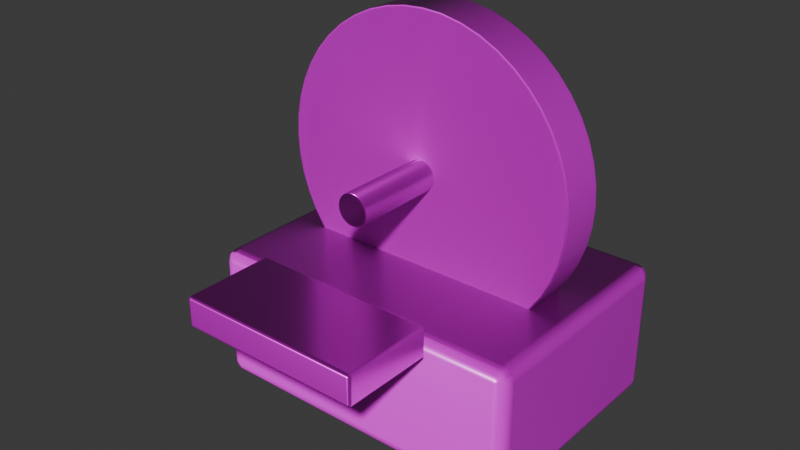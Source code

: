 # Source: polisher.blend  (saved by Blender 4.5.87; exported with 4.5.12 LTS)
import bpy
from mathutils import Matrix  # noqa: F401  (used for matrix-valued properties, if any)

bpy.ops.wm.read_factory_settings(use_empty=True)
scene = bpy.context.scene
scene.name = 'Scene'

# ---- collections
col_collection = bpy.data.collections.new('Collection'); scene.collection.children.link(col_collection)

# ---- images (referenced by path relative to the original .blend; pixels are not part of the script)
import os
ASSET_DIR = os.environ.get("B2B_ASSET_DIR", "")  # directory of the original .blend (textures are referenced by path, not embedded)
HERE = os.path.dirname(os.path.abspath(__file__))  # packed textures are extracted next to this script under _unpacked/

def load_image(name, relpath, width, height, colorspace="sRGB"):
    """Load a texture the original file referenced (path relative to the .blend, or extracted next to this script)."""
    p = next((c for c in (os.path.join(HERE, relpath), os.path.join(ASSET_DIR, relpath)) if relpath and os.path.exists(c)), "")
    if p:
        img = bpy.data.images.load(p, check_existing=True)
        img.name = name
    else:  # same state as the original file: an image datablock whose file is absent (Cycles renders it pink)
        img = bpy.data.images.new(name, width, height)
        img.source = "FILE"
        img.filepath = "//" + (relpath or name)
    img.colorspace_settings.name = colorspace
    return img
img_worn_olive_polymer_albedo_png = load_image('worn-olive-polymer-albedo.png', 'worn-olive-polymer-albedo.png', 1024, 1024, 'sRGB')
img_worn_olive_polymer_roughness_png = load_image('worn-olive-polymer-roughness.png', 'worn-olive-polymer-roughness.png', 1024, 1024, 'Non-Color')
img_worn_olive_polymer_normal_png = load_image('worn-olive-polymer-normal.png', 'worn-olive-polymer-normal.png', 1024, 1024, 'Non-Color')
img_dark_rubber_albedo_png = load_image('dark-rubber-albedo.png', 'dark-rubber-albedo.png', 1024, 1024, 'sRGB')
img_dark_rubber_roughness_png = load_image('dark-rubber-roughness.png', 'dark-rubber-roughness.png', 1024, 1024, 'Non-Color')
img_dark_rubber_normal_png = load_image('dark-rubber-normal.png', 'dark-rubber-normal.png', 1024, 1024, 'Non-Color')
img_brushed_steel_albedo_png = load_image('brushed-steel-albedo.png', 'brushed-steel-albedo.png', 1024, 1024, 'sRGB')
img_brushed_steel_roughness_png = load_image('brushed-steel-roughness.png', 'brushed-steel-roughness.png', 1024, 1024, 'Non-Color')
img_brushed_steel_normal_png = load_image('brushed-steel-normal.png', 'brushed-steel-normal.png', 1024, 1024, 'Non-Color')

# ---- materials (node trees are filled in below, after node groups)
mat_worn_olive_polymer = bpy.data.materials.new('worn olive polymer')
mat_worn_olive_polymer.diffuse_color = (0.045, 0.067, 0.026, 1.0)
mat_dark_rubber = bpy.data.materials.new('dark rubber')
mat_dark_rubber.diffuse_color = (0.035, 0.042, 0.036, 1.0)
mat_brushed_steel = bpy.data.materials.new('brushed steel')
mat_brushed_steel.diffuse_color = (0.37, 0.41, 0.43, 1.0)

# ---- material node trees
mat_worn_olive_polymer.use_nodes = True; mat_worn_olive_polymer.node_tree.nodes.clear()
_N = mat_worn_olive_polymer.node_tree.nodes; _L = mat_worn_olive_polymer.node_tree.links
n0 = _N.new('ShaderNodeBsdfPrincipled'); n0.name = 'Principled BSDF'; n0.location = (-200, 100)
n0.inputs[1].default_value = 0.08
n1 = _N.new('ShaderNodeOutputMaterial'); n1.name = 'Material Output'; n1.location = (200, 100)
n2 = _N.new('ShaderNodeTexNoise'); n2.name = 'Noise Texture'; n2.location = (0, 0)
n2.inputs[2].default_value = 130.0
n3 = _N.new('ShaderNodeBump'); n3.name = 'Bump'; n3.location = (0, 0)
n3.inputs[0].default_value = 0.12
n3.inputs[1].default_value = 0.002
n4 = _N.new('ShaderNodeTexImage'); n4.name = 'Image Texture'; n4.location = (0, 0)
n4.label = 'Original exported albedo'
n4.image = img_worn_olive_polymer_albedo_png
n5 = _N.new('ShaderNodeTexImage'); n5.name = 'Image Texture.001'; n5.location = (0, 0)
n5.label = 'Original exported roughness'
n5.image = img_worn_olive_polymer_roughness_png
n6 = _N.new('ShaderNodeTexImage'); n6.name = 'Image Texture.002'; n6.location = (0, 0)
n6.label = 'Original exported normal'
n6.image = img_worn_olive_polymer_normal_png
n7 = _N.new('ShaderNodeNormalMap'); n7.name = 'Normal Map'; n7.location = (0, 0)
n7.inputs[0].default_value = 0.55
_L.new(n0.outputs[0], n1.inputs[0])
_L.new(n2.outputs[0], n3.inputs[3])
_L.new(n4.outputs[0], n0.inputs[0])
_L.new(n5.outputs[0], n0.inputs[2])
_L.new(n6.outputs[0], n7.inputs[1])
_L.new(n7.outputs[0], n0.inputs[5])
n1.is_active_output = True
mat_dark_rubber.use_nodes = True; mat_dark_rubber.node_tree.nodes.clear()
_N = mat_dark_rubber.node_tree.nodes; _L = mat_dark_rubber.node_tree.links
n0 = _N.new('ShaderNodeBsdfPrincipled'); n0.name = 'Principled BSDF'; n0.location = (-200, 100)
n1 = _N.new('ShaderNodeOutputMaterial'); n1.name = 'Material Output'; n1.location = (200, 100)
n2 = _N.new('ShaderNodeTexNoise'); n2.name = 'Noise Texture'; n2.location = (0, 0)
n2.inputs[2].default_value = 130.0
n3 = _N.new('ShaderNodeBump'); n3.name = 'Bump'; n3.location = (0, 0)
n3.inputs[0].default_value = 0.12
n3.inputs[1].default_value = 0.002
n4 = _N.new('ShaderNodeTexImage'); n4.name = 'Image Texture'; n4.location = (0, 0)
n4.label = 'Original exported albedo'
n4.image = img_dark_rubber_albedo_png
n5 = _N.new('ShaderNodeTexImage'); n5.name = 'Image Texture.001'; n5.location = (0, 0)
n5.label = 'Original exported roughness'
n5.image = img_dark_rubber_roughness_png
n6 = _N.new('ShaderNodeTexImage'); n6.name = 'Image Texture.002'; n6.location = (0, 0)
n6.label = 'Original exported normal'
n6.image = img_dark_rubber_normal_png
n7 = _N.new('ShaderNodeNormalMap'); n7.name = 'Normal Map'; n7.location = (0, 0)
n7.inputs[0].default_value = 0.55
_L.new(n0.outputs[0], n1.inputs[0])
_L.new(n2.outputs[0], n3.inputs[3])
_L.new(n4.outputs[0], n0.inputs[0])
_L.new(n5.outputs[0], n0.inputs[2])
_L.new(n6.outputs[0], n7.inputs[1])
_L.new(n7.outputs[0], n0.inputs[5])
n1.is_active_output = True
mat_brushed_steel.use_nodes = True; mat_brushed_steel.node_tree.nodes.clear()
_N = mat_brushed_steel.node_tree.nodes; _L = mat_brushed_steel.node_tree.links
n0 = _N.new('ShaderNodeBsdfPrincipled'); n0.name = 'Principled BSDF'; n0.location = (-200, 100)
n0.inputs[1].default_value = 0.8
n1 = _N.new('ShaderNodeOutputMaterial'); n1.name = 'Material Output'; n1.location = (200, 100)
n2 = _N.new('ShaderNodeTexNoise'); n2.name = 'Noise Texture'; n2.location = (0, 0)
n2.inputs[2].default_value = 130.0
n3 = _N.new('ShaderNodeBump'); n3.name = 'Bump'; n3.location = (0, 0)
n3.inputs[0].default_value = 0.12
n3.inputs[1].default_value = 0.002
n4 = _N.new('ShaderNodeTexImage'); n4.name = 'Image Texture'; n4.location = (0, 0)
n4.label = 'Original exported albedo'
n4.image = img_brushed_steel_albedo_png
n5 = _N.new('ShaderNodeTexImage'); n5.name = 'Image Texture.001'; n5.location = (0, 0)
n5.label = 'Original exported roughness'
n5.image = img_brushed_steel_roughness_png
n6 = _N.new('ShaderNodeTexImage'); n6.name = 'Image Texture.002'; n6.location = (0, 0)
n6.label = 'Original exported normal'
n6.image = img_brushed_steel_normal_png
n7 = _N.new('ShaderNodeNormalMap'); n7.name = 'Normal Map'; n7.location = (0, 0)
n7.inputs[0].default_value = 0.55
_L.new(n0.outputs[0], n1.inputs[0])
_L.new(n2.outputs[0], n3.inputs[3])
_L.new(n4.outputs[0], n0.inputs[0])
_L.new(n5.outputs[0], n0.inputs[2])
_L.new(n6.outputs[0], n7.inputs[1])
_L.new(n7.outputs[0], n0.inputs[5])
n1.is_active_output = True

# ---- world
world_world = bpy.data.worlds.new('World'); scene.world = world_world
world_world.use_nodes = True; world_world.node_tree.nodes.clear()
_N = world_world.node_tree.nodes; _L = world_world.node_tree.links
n0 = _N.new('ShaderNodeOutputWorld'); n0.name = 'World Output'; n0.location = (200, 100)
n1 = _N.new('ShaderNodeBackground'); n1.name = 'Background'; n1.location = (-200, 100)
n1.inputs[0].default_value = (0.05088, 0.05088, 0.05088, 1.0)
_L.new(n1.outputs[0], n0.inputs[0])
n0.is_active_output = True
world_world.color = (0.05088, 0.05088, 0.05088)
world_world.sun_shadow_jitter_overblur = 0.0

# ---- meshes
me_cube_026 = bpy.data.meshes.new('Cube.026')
me_cube_026.from_pydata([(-0.215, -0.155, -0.09), (-0.215, -0.155, 0.09), (-0.215, 0.155, -0.09), (-0.215, 0.155, 0.09), (0.215, -0.155, -0.09), (0.215, -0.155, 0.09), (0.215, 0.155, -0.09), (0.215, 0.155, 0.09)], [], [(0, 1, 3, 2), (2, 3, 7, 6), (6, 7, 5, 4), (4, 5, 1, 0), (2, 6, 4, 0), (7, 3, 1, 5)])
_uv = me_cube_026.uv_layers.new(name='UVMap')
_uv.uv.foreach_set('vector', [0.375, 0.0, 0.625, 0.0, 0.625, 0.25, 0.375, 0.25, 0.375, 0.25, 0.625, 0.25, 0.625, 0.5, 0.375, 0.5, 0.375, 0.5, 0.625, 0.5, 0.625, 0.75, 0.375, 0.75, 0.375, 0.75, 0.625, 0.75, 0.625, 1.0, 0.375, 1.0, 0.125, 0.5, 0.375, 0.5, 0.375, 0.75, 0.125, 0.75, 0.625, 0.5, 0.875, 0.5, 0.875, 0.75, 0.625, 0.75])
me_cube_026.materials.append(mat_worn_olive_polymer)
me_cube_026.update()
me_cylinder_037 = bpy.data.meshes.new('Cylinder.037')
me_cylinder_037.from_pydata([(0.0, 0.2, -0.03), (0.0, 0.2, 0.03), (0.02611, 0.1983, -0.03), (0.02611, 0.1983, 0.03), (0.05176, 0.1932, -0.03), (0.05176, 0.1932, 0.03), (0.07654, 0.1848, -0.03), (0.07654, 0.1848, 0.03), (0.1, 0.1732, -0.03), (0.1, 0.1732, 0.03), (0.1218, 0.1587, -0.03), (0.1218, 0.1587, 0.03), (0.1414, 0.1414, -0.03), (0.1414, 0.1414, 0.03), (0.1587, 0.1218, -0.03), (0.1587, 0.1218, 0.03), (0.1732, 0.1, -0.03), (0.1732, 0.1, 0.03), (0.1848, 0.07654, -0.03), (0.1848, 0.07654, 0.03), (0.1932, 0.05176, -0.03), (0.1932, 0.05176, 0.03), (0.1983, 0.02611, -0.03), (0.1983, 0.02611, 0.03), (0.2, 0.0, -0.03), (0.2, 0.0, 0.03), (0.1983, -0.02611, -0.03), (0.1983, -0.02611, 0.03), (0.1932, -0.05176, -0.03), (0.1932, -0.05176, 0.03), (0.1848, -0.07654, -0.03), (0.1848, -0.07654, 0.03), (0.1732, -0.1, -0.03), (0.1732, -0.1, 0.03), (0.1587, -0.1218, -0.03), (0.1587, -0.1218, 0.03), (0.1414, -0.1414, -0.03), (0.1414, -0.1414, 0.03), (0.1218, -0.1587, -0.03), (0.1218, -0.1587, 0.03), (0.1, -0.1732, -0.03), (0.1, -0.1732, 0.03), (0.07654, -0.1848, -0.03), (0.07654, -0.1848, 0.03), (0.05176, -0.1932, -0.03), (0.05176, -0.1932, 0.03), (0.02611, -0.1983, -0.03), (0.02611, -0.1983, 0.03), (0.0, -0.2, -0.03), (0.0, -0.2, 0.03), (-0.02611, -0.1983, -0.03), (-0.02611, -0.1983, 0.03), (-0.05176, -0.1932, -0.03), (-0.05176, -0.1932, 0.03), (-0.07654, -0.1848, -0.03), (-0.07654, -0.1848, 0.03), (-0.1, -0.1732, -0.03), (-0.1, -0.1732, 0.03), (-0.1218, -0.1587, -0.03), (-0.1218, -0.1587, 0.03), (-0.1414, -0.1414, -0.03), (-0.1414, -0.1414, 0.03), (-0.1587, -0.1218, -0.03), (-0.1587, -0.1218, 0.03), (-0.1732, -0.1, -0.03), (-0.1732, -0.1, 0.03), (-0.1848, -0.07654, -0.03), (-0.1848, -0.07654, 0.03), (-0.1932, -0.05176, -0.03), (-0.1932, -0.05176, 0.03), (-0.1983, -0.02611, -0.03), (-0.1983, -0.02611, 0.03), (-0.2, 0.0, -0.03), (-0.2, 0.0, 0.03), (-0.1983, 0.02611, -0.03), (-0.1983, 0.02611, 0.03), (-0.1932, 0.05176, -0.03), (-0.1932, 0.05176, 0.03), (-0.1848, 0.07654, -0.03), (-0.1848, 0.07654, 0.03), (-0.1732, 0.1, -0.03), (-0.1732, 0.1, 0.03), (-0.1587, 0.1218, -0.03), (-0.1587, 0.1218, 0.03), (-0.1414, 0.1414, -0.03), (-0.1414, 0.1414, 0.03), (-0.1218, 0.1587, -0.03), (-0.1218, 0.1587, 0.03), (-0.1, 0.1732, -0.03), (-0.1, 0.1732, 0.03), (-0.07654, 0.1848, -0.03), (-0.07654, 0.1848, 0.03), (-0.05176, 0.1932, -0.03), (-0.05176, 0.1932, 0.03), (-0.02611, 0.1983, -0.03), (-0.02611, 0.1983, 0.03)], [], [(0, 1, 3, 2), (2, 3, 5, 4), (4, 5, 7, 6), (6, 7, 9, 8), (8, 9, 11, 10), (10, 11, 13, 12), (12, 13, 15, 14), (14, 15, 17, 16), (16, 17, 19, 18), (18, 19, 21, 20), (20, 21, 23, 22), (22, 23, 25, 24), (24, 25, 27, 26), (26, 27, 29, 28), (28, 29, 31, 30), (30, 31, 33, 32), (32, 33, 35, 34), (34, 35, 37, 36), (36, 37, 39, 38), (38, 39, 41, 40), (40, 41, 43, 42), (42, 43, 45, 44), (44, 45, 47, 46), (46, 47, 49, 48), (48, 49, 51, 50), (50, 51, 53, 52), (52, 53, 55, 54), (54, 55, 57, 56), (56, 57, 59, 58), (58, 59, 61, 60), (60, 61, 63, 62), (62, 63, 65, 64), (64, 65, 67, 66), (66, 67, 69, 68), (68, 69, 71, 70), (70, 71, 73, 72), (72, 73, 75, 74), (74, 75, 77, 76), (76, 77, 79, 78), (78, 79, 81, 80), (80, 81, 83, 82), (82, 83, 85, 84), (84, 85, 87, 86), (86, 87, 89, 88), (88, 89, 91, 90), (90, 91, 93, 92), (3, 1, 95, 93, 91, 89, 87, 85, 83, 81, 79, 77, 75, 73, 71, 69, 67, 65, 63, 61, 59, 57, 55, 53, 51, 49, 47, 45, 43, 41, 39, 37, 35, 33, 31, 29, 27, 25, 23, 21, 19, 17, 15, 13, 11, 9, 7, 5), (92, 93, 95, 94), (94, 95, 1, 0), (0, 2, 4, 6, 8, 10, 12, 14, 16, 18, 20, 22, 24, 26, 28, 30, 32, 34, 36, 38, 40, 42, 44, 46, 48, 50, 52, 54, 56, 58, 60, 62, 64, 66, 68, 70, 72, 74, 76, 78, 80, 82, 84, 86, 88, 90, 92, 94)])
me_cylinder_037.polygons.foreach_set('use_smooth', [True] * 50)
_uv = me_cylinder_037.uv_layers.new(name='UVMap')
_uv.uv.foreach_set('vector', [1.0, 0.5, 1.0, 1.0, 0.9792, 1.0, 0.9792, 0.5, 0.9792, 0.5, 0.9792, 1.0, 0.9583, 1.0, 0.9583, 0.5, 0.9583, 0.5, 0.9583, 1.0, 0.9375, 1.0, 0.9375, 0.5, 0.9375, 0.5, 0.9375, 1.0, 0.9167, 1.0, 0.9167, 0.5, 0.9167, 0.5, 0.9167, 1.0, 0.8958, 1.0, 0.8958, 0.5, 0.8958, 0.5, 0.8958, 1.0, 0.875, 1.0, 0.875, 0.5, 0.875, 0.5, 0.875, 1.0, 0.8542, 1.0, 0.8542, 0.5, 0.8542, 0.5, 0.8542, 1.0, 0.8333, 1.0, 0.8333, 0.5, 0.8333, 0.5, 0.8333, 1.0, 0.8125, 1.0, 0.8125, 0.5, 0.8125, 0.5, 0.8125, 1.0, 0.7917, 1.0, 0.7917, 0.5, 0.7917, 0.5, 0.7917, 1.0, 0.7708, 1.0, 0.7708, 0.5, 0.7708, 0.5, 0.7708, 1.0, 0.75, 1.0, 0.75, 0.5, 0.75, 0.5, 0.75, 1.0, 0.7292, 1.0, 0.7292, 0.5, 0.7292, 0.5, 0.7292, 1.0, 0.7083, 1.0, 0.7083, 0.5, 0.7083, 0.5, 0.7083, 1.0, 0.6875, 1.0, 0.6875, 0.5, 0.6875, 0.5, 0.6875, 1.0, 0.6667, 1.0, 0.6667, 0.5, 0.6667, 0.5, 0.6667, 1.0, 0.6458, 1.0, 0.6458, 0.5, 0.6458, 0.5, 0.6458, 1.0, 0.625, 1.0, 0.625, 0.5, 0.625, 0.5, 0.625, 1.0, 0.6042, 1.0, 0.6042, 0.5, 0.6042, 0.5, 0.6042, 1.0, 0.5833, 1.0, 0.5833, 0.5, 0.5833, 0.5, 0.5833, 1.0, 0.5625, 1.0, 0.5625, 0.5, 0.5625, 0.5, 0.5625, 1.0, 0.5417, 1.0, 0.5417, 0.5, 0.5417, 0.5, 0.5417, 1.0, 0.5208, 1.0, 0.5208, 0.5, 0.5208, 0.5, 0.5208, 1.0, 0.5, 1.0, 0.5, 0.5, 0.5, 0.5, 0.5, 1.0, 0.4792, 1.0, 0.4792, 0.5, 0.4792, 0.5, 0.4792, 1.0, 0.4583, 1.0, 0.4583, 0.5, 0.4583, 0.5, 0.4583, 1.0, 0.4375, 1.0, 0.4375, 0.5, 0.4375, 0.5, 0.4375, 1.0, 0.4167, 1.0, 0.4167, 0.5, 0.4167, 0.5, 0.4167, 1.0, 0.3958, 1.0, 0.3958, 0.5, 0.3958, 0.5, 0.3958, 1.0, 0.375, 1.0, 0.375, 0.5, 0.375, 0.5, 0.375, 1.0, 0.3542, 1.0, 0.3542, 0.5, 0.3542, 0.5, 0.3542, 1.0, 0.3333, 1.0, 0.3333, 0.5, 0.3333, 0.5, 0.3333, 1.0, 0.3125, 1.0, 0.3125, 0.5, 0.3125, 0.5, 0.3125, 1.0, 0.2917, 1.0, 0.2917, 0.5, 0.2917, 0.5, 0.2917, 1.0, 0.2708, 1.0, 0.2708, 0.5, 0.2708, 0.5, 0.2708, 1.0, 0.25, 1.0, 0.25, 0.5, 0.25, 0.5, 0.25, 1.0, 0.2292, 1.0, 0.2292, 0.5, 0.2292, 0.5, 0.2292, 1.0, 0.2083, 1.0, 0.2083, 0.5, 0.2083, 0.5, 0.2083, 1.0, 0.1875, 1.0, 0.1875, 0.5, 0.1875, 0.5, 0.1875, 1.0, 0.1667, 1.0, 0.1667, 0.5, 0.1667, 0.5, 0.1667, 1.0, 0.1458, 1.0, 0.1458, 0.5, 0.1458, 0.5, 0.1458, 1.0, 0.125, 1.0, 0.125, 0.5, 0.125, 0.5, 0.125, 1.0, 0.1042, 1.0, 0.1042, 0.5, 0.1042, 0.5, 0.1042, 1.0, 0.08333, 1.0, 0.08333, 0.5, 0.08333, 0.5, 0.08333, 1.0, 0.0625, 1.0, 0.0625, 0.5, 0.0625, 0.5, 0.0625, 1.0, 0.04167, 1.0, 0.04167, 0.5, 0.2813, 0.4879, 0.25, 0.49, 0.2187, 0.4879, 0.1879, 0.4818, 0.1582, 0.4717, 0.13, 0.4578, 0.1039, 0.4404, 0.08029, 0.4197, 0.0596, 0.3961, 0.04215, 0.37, 0.02827, 0.3418, 0.01818, 0.3121, 0.01205, 0.2813, 0.01, 0.25, 0.01205, 0.2187, 0.01818, 0.1879, 0.02827, 0.1582, 0.04215, 0.13, 0.0596, 0.1039, 0.08029, 0.08029, 0.1039, 0.0596, 0.13, 0.04215, 0.1582, 0.02827, 0.1879, 0.01818, 0.2187, 0.01205, 0.25, 0.01, 0.2813, 0.01205, 0.3121, 0.01818, 0.3418, 0.02827, 0.37, 0.04215, 0.3961, 0.0596, 0.4197, 0.08029, 0.4404, 0.1039, 0.4578, 0.13, 0.4717, 0.1582, 0.4818, 0.1879, 0.4879, 0.2187, 0.49, 0.25, 0.4879, 0.2813, 0.4818, 0.3121, 0.4717, 0.3418, 0.4578, 0.37, 0.4404, 0.3961, 0.4197, 0.4197, 0.3961, 0.4404, 0.37, 0.4578, 0.3418, 0.4717, 0.3121, 0.4818, 0.04167, 0.5, 0.04167, 1.0, 0.02083, 1.0, 0.02083, 0.5, 0.02083, 0.5, 0.02083, 1.0, 3.763e-07, 1.0, 3.763e-07, 0.5, 0.75, 0.49, 0.7813, 0.4879, 0.8121, 0.4818, 0.8418, 0.4717, 0.87, 0.4578, 0.8961, 0.4404, 0.9197, 0.4197, 0.9404, 0.3961, 0.9578, 0.37, 0.9717, 0.3418, 0.9818, 0.3121, 0.9879, 0.2813, 0.99, 0.25, 0.9879, 0.2187, 0.9818, 0.1879, 0.9717, 0.1582, 0.9578, 0.13, 0.9404, 0.1039, 0.9197, 0.08029, 0.8961, 0.0596, 0.87, 0.04215, 0.8418, 0.02827, 0.8121, 0.01818, 0.7813, 0.01205, 0.75, 0.01, 0.7187, 0.01205, 0.6879, 0.01818, 0.6582, 0.02827, 0.63, 0.04215, 0.6039, 0.0596, 0.5803, 0.08029, 0.5596, 0.1039, 0.5422, 0.13, 0.5283, 0.1582, 0.5182, 0.1879, 0.5121, 0.2187, 0.51, 0.25, 0.5121, 0.2813, 0.5182, 0.3121, 0.5283, 0.3418, 0.5422, 0.37, 0.5596, 0.3961, 0.5803, 0.4197, 0.6039, 0.4404, 0.63, 0.4578, 0.6582, 0.4717, 0.6879, 0.4818, 0.7187, 0.4879])
me_cylinder_037.materials.append(mat_dark_rubber)
me_cylinder_037.update()
me_cylinder_038 = bpy.data.meshes.new('Cylinder.038')
me_cylinder_038.from_pydata([(0.0, 0.02, -0.15), (0.0, 0.02, 0.15), (0.003902, 0.01962, -0.15), (0.003902, 0.01962, 0.15), (0.007654, 0.01848, -0.15), (0.007654, 0.01848, 0.15), (0.01111, 0.01663, -0.15), (0.01111, 0.01663, 0.15), (0.01414, 0.01414, -0.15), (0.01414, 0.01414, 0.15), (0.01663, 0.01111, -0.15), (0.01663, 0.01111, 0.15), (0.01848, 0.007654, -0.15), (0.01848, 0.007654, 0.15), (0.01962, 0.003902, -0.15), (0.01962, 0.003902, 0.15), (0.02, 0.0, -0.15), (0.02, 0.0, 0.15), (0.01962, -0.003902, -0.15), (0.01962, -0.003902, 0.15), (0.01848, -0.007654, -0.15), (0.01848, -0.007654, 0.15), (0.01663, -0.01111, -0.15), (0.01663, -0.01111, 0.15), (0.01414, -0.01414, -0.15), (0.01414, -0.01414, 0.15), (0.01111, -0.01663, -0.15), (0.01111, -0.01663, 0.15), (0.007654, -0.01848, -0.15), (0.007654, -0.01848, 0.15), (0.003902, -0.01962, -0.15), (0.003902, -0.01962, 0.15), (0.0, -0.02, -0.15), (0.0, -0.02, 0.15), (-0.003902, -0.01962, -0.15), (-0.003902, -0.01962, 0.15), (-0.007654, -0.01848, -0.15), (-0.007654, -0.01848, 0.15), (-0.01111, -0.01663, -0.15), (-0.01111, -0.01663, 0.15), (-0.01414, -0.01414, -0.15), (-0.01414, -0.01414, 0.15), (-0.01663, -0.01111, -0.15), (-0.01663, -0.01111, 0.15), (-0.01848, -0.007654, -0.15), (-0.01848, -0.007654, 0.15), (-0.01962, -0.003902, -0.15), (-0.01962, -0.003902, 0.15), (-0.02, 0.0, -0.15), (-0.02, 0.0, 0.15), (-0.01962, 0.003902, -0.15), (-0.01962, 0.003902, 0.15), (-0.01848, 0.007654, -0.15), (-0.01848, 0.007654, 0.15), (-0.01663, 0.01111, -0.15), (-0.01663, 0.01111, 0.15), (-0.01414, 0.01414, -0.15), (-0.01414, 0.01414, 0.15), (-0.01111, 0.01663, -0.15), (-0.01111, 0.01663, 0.15), (-0.007654, 0.01848, -0.15), (-0.007654, 0.01848, 0.15), (-0.003902, 0.01962, -0.15), (-0.003902, 0.01962, 0.15)], [], [(0, 1, 3, 2), (2, 3, 5, 4), (4, 5, 7, 6), (6, 7, 9, 8), (8, 9, 11, 10), (10, 11, 13, 12), (12, 13, 15, 14), (14, 15, 17, 16), (16, 17, 19, 18), (18, 19, 21, 20), (20, 21, 23, 22), (22, 23, 25, 24), (24, 25, 27, 26), (26, 27, 29, 28), (28, 29, 31, 30), (30, 31, 33, 32), (32, 33, 35, 34), (34, 35, 37, 36), (36, 37, 39, 38), (38, 39, 41, 40), (40, 41, 43, 42), (42, 43, 45, 44), (44, 45, 47, 46), (46, 47, 49, 48), (48, 49, 51, 50), (50, 51, 53, 52), (52, 53, 55, 54), (54, 55, 57, 56), (56, 57, 59, 58), (58, 59, 61, 60), (3, 1, 63, 61, 59, 57, 55, 53, 51, 49, 47, 45, 43, 41, 39, 37, 35, 33, 31, 29, 27, 25, 23, 21, 19, 17, 15, 13, 11, 9, 7, 5), (60, 61, 63, 62), (62, 63, 1, 0), (0, 2, 4, 6, 8, 10, 12, 14, 16, 18, 20, 22, 24, 26, 28, 30, 32, 34, 36, 38, 40, 42, 44, 46, 48, 50, 52, 54, 56, 58, 60, 62)])
me_cylinder_038.polygons.foreach_set('use_smooth', [True] * 34)
_uv = me_cylinder_038.uv_layers.new(name='UVMap')
_uv.uv.foreach_set('vector', [1.0, 0.5, 1.0, 1.0, 0.9688, 1.0, 0.9688, 0.5, 0.9688, 0.5, 0.9688, 1.0, 0.9375, 1.0, 0.9375, 0.5, 0.9375, 0.5, 0.9375, 1.0, 0.9062, 1.0, 0.9062, 0.5, 0.9062, 0.5, 0.9062, 1.0, 0.875, 1.0, 0.875, 0.5, 0.875, 0.5, 0.875, 1.0, 0.8438, 1.0, 0.8438, 0.5, 0.8438, 0.5, 0.8438, 1.0, 0.8125, 1.0, 0.8125, 0.5, 0.8125, 0.5, 0.8125, 1.0, 0.7812, 1.0, 0.7812, 0.5, 0.7812, 0.5, 0.7812, 1.0, 0.75, 1.0, 0.75, 0.5, 0.75, 0.5, 0.75, 1.0, 0.7188, 1.0, 0.7188, 0.5, 0.7188, 0.5, 0.7188, 1.0, 0.6875, 1.0, 0.6875, 0.5, 0.6875, 0.5, 0.6875, 1.0, 0.6562, 1.0, 0.6562, 0.5, 0.6562, 0.5, 0.6562, 1.0, 0.625, 1.0, 0.625, 0.5, 0.625, 0.5, 0.625, 1.0, 0.5938, 1.0, 0.5938, 0.5, 0.5938, 0.5, 0.5938, 1.0, 0.5625, 1.0, 0.5625, 0.5, 0.5625, 0.5, 0.5625, 1.0, 0.5312, 1.0, 0.5312, 0.5, 0.5312, 0.5, 0.5312, 1.0, 0.5, 1.0, 0.5, 0.5, 0.5, 0.5, 0.5, 1.0, 0.4688, 1.0, 0.4688, 0.5, 0.4688, 0.5, 0.4688, 1.0, 0.4375, 1.0, 0.4375, 0.5, 0.4375, 0.5, 0.4375, 1.0, 0.4062, 1.0, 0.4062, 0.5, 0.4062, 0.5, 0.4062, 1.0, 0.375, 1.0, 0.375, 0.5, 0.375, 0.5, 0.375, 1.0, 0.3438, 1.0, 0.3438, 0.5, 0.3438, 0.5, 0.3438, 1.0, 0.3125, 1.0, 0.3125, 0.5, 0.3125, 0.5, 0.3125, 1.0, 0.2812, 1.0, 0.2812, 0.5, 0.2812, 0.5, 0.2812, 1.0, 0.25, 1.0, 0.25, 0.5, 0.25, 0.5, 0.25, 1.0, 0.2188, 1.0, 0.2188, 0.5, 0.2188, 0.5, 0.2188, 1.0, 0.1875, 1.0, 0.1875, 0.5, 0.1875, 0.5, 0.1875, 1.0, 0.1562, 1.0, 0.1562, 0.5, 0.1562, 0.5, 0.1562, 1.0, 0.125, 1.0, 0.125, 0.5, 0.125, 0.5, 0.125, 1.0, 0.09375, 1.0, 0.09375, 0.5, 0.09375, 0.5, 0.09375, 1.0, 0.0625, 1.0, 0.0625, 0.5, 0.2968, 0.4854, 0.25, 0.49, 0.2032, 0.4854, 0.1582, 0.4717, 0.1167, 0.4496, 0.08029, 0.4197, 0.05045, 0.3833, 0.02827, 0.3418, 0.01461, 0.2968, 0.01, 0.25, 0.01461, 0.2032, 0.02827, 0.1582, 0.05045, 0.1167, 0.08029, 0.08029, 0.1167, 0.05045, 0.1582, 0.02827, 0.2032, 0.01461, 0.25, 0.01, 0.2968, 0.01461, 0.3418, 0.02827, 0.3833, 0.05045, 0.4197, 0.08029, 0.4496, 0.1167, 0.4717, 0.1582, 0.4854, 0.2032, 0.49, 0.25, 0.4854, 0.2968, 0.4717, 0.3418, 0.4496, 0.3833, 0.4197, 0.4197, 0.3833, 0.4496, 0.3418, 0.4717, 0.0625, 0.5, 0.0625, 1.0, 0.03125, 1.0, 0.03125, 0.5, 0.03125, 0.5, 0.03125, 1.0, 0.0, 1.0, 0.0, 0.5, 0.75, 0.49, 0.7968, 0.4854, 0.8418, 0.4717, 0.8833, 0.4496, 0.9197, 0.4197, 0.9496, 0.3833, 0.9717, 0.3418, 0.9854, 0.2968, 0.99, 0.25, 0.9854, 0.2032, 0.9717, 0.1582, 0.9496, 0.1167, 0.9197, 0.08029, 0.8833, 0.05045, 0.8418, 0.02827, 0.7968, 0.01461, 0.75, 0.01, 0.7032, 0.01461, 0.6582, 0.02827, 0.6167, 0.05045, 0.5803, 0.08029, 0.5504, 0.1167, 0.5283, 0.1582, 0.5146, 0.2032, 0.51, 0.25, 0.5146, 0.2968, 0.5283, 0.3418, 0.5504, 0.3833, 0.5803, 0.4197, 0.6167, 0.4496, 0.6582, 0.4717, 0.7032, 0.4854])
me_cylinder_038.materials.append(mat_brushed_steel)
me_cylinder_038.update()
me_cube_027 = bpy.data.meshes.new('Cube.027')
me_cube_027.from_pydata([(-0.12, -0.06, -0.02), (-0.12, -0.06, 0.02), (-0.12, 0.06, -0.02), (-0.12, 0.06, 0.02), (0.12, -0.06, -0.02), (0.12, -0.06, 0.02), (0.12, 0.06, -0.02), (0.12, 0.06, 0.02)], [], [(0, 1, 3, 2), (2, 3, 7, 6), (6, 7, 5, 4), (4, 5, 1, 0), (2, 6, 4, 0), (7, 3, 1, 5)])
_uv = me_cube_027.uv_layers.new(name='UVMap')
_uv.uv.foreach_set('vector', [0.375, 0.0, 0.625, 0.0, 0.625, 0.25, 0.375, 0.25, 0.375, 0.25, 0.625, 0.25, 0.625, 0.5, 0.375, 0.5, 0.375, 0.5, 0.625, 0.5, 0.625, 0.75, 0.375, 0.75, 0.375, 0.75, 0.625, 0.75, 0.625, 1.0, 0.375, 1.0, 0.125, 0.5, 0.375, 0.5, 0.375, 0.75, 0.125, 0.75, 0.625, 0.5, 0.875, 0.5, 0.875, 0.75, 0.625, 0.75])
me_cube_027.materials.append(mat_brushed_steel)
me_cube_027.update()

# ---- objects
ob_polisher_base = bpy.data.objects.new('polisher base', me_cube_026)
ob_polishing_wheel = bpy.data.objects.new('polishing wheel', me_cylinder_037)
ob_axle = bpy.data.objects.new('axle', me_cylinder_038)
ob_rest = bpy.data.objects.new('rest', me_cube_027)

# ---- transforms, parenting, visibility, modifiers, constraints
ob_polisher_base.location = (0.0, 0.0, 0.09)
_m = ob_polisher_base.modifiers.new('soft worn edges', 'BEVEL')
_m.width = 0.0162
_m.width_pct = 0.0162
_m.segments = 3
_m = ob_polisher_base.modifiers.new('weighted normals', 'WEIGHTED_NORMAL')
ob_polishing_wheel.location = (0.0, 0.0, 0.3)
ob_polishing_wheel.rotation_euler = (1.571, 0.0, 0.0)
_m = ob_polishing_wheel.modifiers.new('soft worn edges', 'BEVEL')
_m.width = 0.002
_m.width_pct = 0.002
_m.segments = 3
_m = ob_polishing_wheel.modifiers.new('weighted normals', 'WEIGHTED_NORMAL')
ob_axle.location = (0.0, 0.0, 0.3)
ob_axle.rotation_euler = (1.571, 1.51e-07, 3.142)
_m = ob_axle.modifiers.new('soft worn edges', 'BEVEL')
_m.width = 0.002
_m.width_pct = 0.002
_m.segments = 3
_m = ob_axle.modifiers.new('weighted normals', 'WEIGHTED_NORMAL')
ob_rest.location = (0.0, -0.23, 0.19)
_m = ob_rest.modifiers.new('soft worn edges', 'BEVEL')
_m.width = 0.0036
_m.width_pct = 0.0036
_m.segments = 3
_m = ob_rest.modifiers.new('weighted normals', 'WEIGHTED_NORMAL')

# ---- collection membership
col_collection.objects.link(ob_polisher_base)
col_collection.objects.link(ob_polishing_wheel)
col_collection.objects.link(ob_axle)
col_collection.objects.link(ob_rest)

# ---- scene / render settings (as saved in the file)
scene.frame_start = 1; scene.frame_end = 250; scene.frame_set(1)
scene.render.engine = 'BLENDER_EEVEE_NEXT'
bpy.context.view_layer.update()

# ---- added for rendering (the .blend has no active camera and no usable light): camera, sun
cam_auto = bpy.data.cameras.new('AutoCamera')
cam_auto.lens = 50.0
cam_auto.sensor_width = 36.0
cam_auto.clip_end = 1000.0
ob_auto_camera = bpy.data.objects.new('AutoCamera', cam_auto)
scene.collection.objects.link(ob_auto_camera)
ob_auto_camera.location = (0.736077, -0.950793, 0.838862)
ob_auto_camera.rotation_euler = (1.09748, -7.21219e-08, 0.694738)
scene.camera = ob_auto_camera
light_auto_sun = bpy.data.lights.new('AutoSun', 'SUN')
light_auto_sun.energy = 3.0
light_auto_sun.angle = 0.0523599
ob_auto_sun = bpy.data.objects.new('AutoSun', light_auto_sun)
scene.collection.objects.link(ob_auto_sun)
ob_auto_sun.rotation_euler = (0.872665, 0.174533, 0.523599)
bpy.context.view_layer.update()
